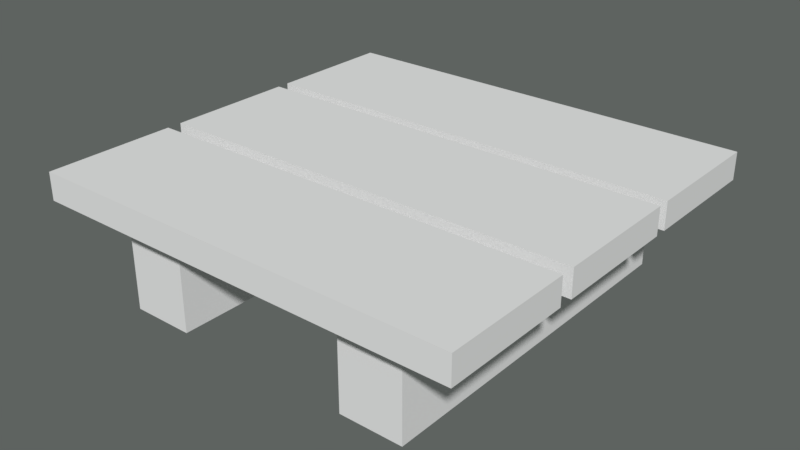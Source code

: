 # Source: boardfloor.blend  (saved by Blender 2.78.0; exported with 4.5.12 LTS)
import bpy
from mathutils import Matrix  # noqa: F401  (used for matrix-valued properties, if any)

bpy.ops.wm.read_factory_settings(use_empty=True)
scene = bpy.context.scene
scene.name = 'Scene'

# ---- collections
col_collection_1 = bpy.data.collections.new('Collection 1'); scene.collection.children.link(col_collection_1)

# ---- world
world_world = bpy.data.worlds.new('World'); scene.world = world_world
world_world.use_nodes = True; world_world.node_tree.nodes.clear()
_N = world_world.node_tree.nodes; _L = world_world.node_tree.links
n0 = _N.new('ShaderNodeOutputWorld'); n0.name = 'World Output'; n0.location = (300, 300)
n1 = _N.new('ShaderNodeBackground'); n1.name = 'Background'; n1.location = (10, 300)
n1.inputs[0].default_value = (0.1116, 0.1237, 0.1168, 1.0)
_L.new(n1.outputs[0], n0.inputs[0])
n0.is_active_output = True
world_world.color = (0.05088, 0.05088, 0.05088)
world_world.use_sun_shadow = False
world_world.sun_shadow_jitter_overblur = 0.0
world_world.cycles.sampling_method = 'MANUAL'

# ---- meshes
me_plane_001 = bpy.data.meshes.new('Plane.001')
me_plane_001.from_pydata([(-1.0, 0.3667, 0.0), (1.0, 0.3667, 0.0), (-1.0, 0.9667, 0.0), (1.0, 0.9667, 0.0), (-1.0, -0.958, 0.0), (1.0, -0.958, 0.0), (-1.0, -0.358, 0.0), (1.0, -0.358, 0.0), (-1.0, -0.29, 0.0), (1.0, -0.29, 0.0), (-1.0, 0.31, 0.0), (1.0, 0.31, 0.0), (-1.0, 0.3667, 0.1265), (1.0, 0.3667, 0.1265), (-1.0, 0.9667, 0.1265), (1.0, 0.9667, 0.1265), (-1.0, -0.958, 0.1265), (1.0, -0.958, 0.1265), (-1.0, -0.358, 0.1265), (1.0, -0.358, 0.1265), (-1.0, -0.29, 0.1265), (1.0, -0.29, 0.1265), (-1.0, 0.31, 0.1265), (1.0, 0.31, 0.1265), (0.4139, -0.8272, -0.4468), (0.4139, -0.8272, 0.02384), (0.4139, 0.8272, -0.4468), (0.4139, 0.8272, 0.02384), (0.7024, -0.8272, -0.4468), (0.7024, -0.8272, 0.02384), (0.7024, 0.8272, -0.4468), (0.7024, 0.8272, 0.02384), (-0.6948, -0.8272, -0.4468), (-0.6948, -0.8272, 0.02384), (-0.6948, 0.8272, -0.4468), (-0.6948, 0.8272, 0.02384), (-0.4063, -0.8272, -0.4468), (-0.4063, -0.8272, 0.02384), (-0.4063, 0.8272, -0.4468), (-0.4063, 0.8272, 0.02384)], [], [(0, 2, 3, 1), (4, 6, 7, 5), (8, 10, 11, 9), (12, 13, 15, 14), (16, 17, 19, 18), (20, 21, 23, 22), (3, 2, 14, 15), (9, 11, 23, 21), (2, 0, 12, 14), (7, 6, 18, 19), (6, 4, 16, 18), (11, 10, 22, 23), (0, 1, 13, 12), (10, 8, 20, 22), (4, 5, 17, 16), (1, 3, 15, 13), (8, 9, 21, 20), (5, 7, 19, 17), (24, 25, 27, 26), (26, 27, 31, 30), (30, 31, 29, 28), (28, 29, 25, 24), (26, 30, 28, 24), (31, 27, 25, 29), (32, 33, 35, 34), (34, 35, 39, 38), (38, 39, 37, 36), (36, 37, 33, 32), (34, 38, 36, 32), (39, 35, 33, 37)])
me_plane_001.use_remesh_preserve_volume = False
me_plane_001.use_remesh_preserve_attributes = False
me_plane_001.use_mirror_vertex_groups = False
me_plane_001.update()

# ---- objects
ob_plane = bpy.data.objects.new('Plane', me_plane_001)

# ---- transforms, parenting, visibility, modifiers, constraints
ob_plane.location = (0.0, 0.0, 0.371)
ob_plane.lineart.crease_threshold = 0.0

# ---- collection membership
col_collection_1.objects.link(ob_plane)

# ---- scene / render settings (as saved in the file)
scene.frame_start = 1; scene.frame_end = 250; scene.frame_set(1)
scene.render.engine = 'CYCLES'
scene.render.resolution_percentage = 50
scene.render.dither_intensity = 0.0
scene.cycles.use_denoising = False
scene.cycles.samples = 128
scene.cycles.sampling_pattern = 'TABULATED_SOBOL'
scene.cycles.light_sampling_threshold = 0.0
scene.cycles.use_adaptive_sampling = False
scene.cycles.use_light_tree = False
scene.cycles.blur_glossy = 0.0
scene.cycles.sample_clamp_indirect = 0.0
scene.view_settings.view_transform = 'Standard'
bpy.context.view_layer.update()

# ---- added for rendering (the .blend has no active camera and no usable light): camera, sun
cam_auto = bpy.data.cameras.new('AutoCamera')
cam_auto.lens = 50.0
cam_auto.sensor_width = 36.0
cam_auto.clip_end = 1000.0
ob_auto_camera = bpy.data.objects.new('AutoCamera', cam_auto)
scene.collection.objects.link(ob_auto_camera)
ob_auto_camera.location = (2.62236, -3.14252, 2.30872)
ob_auto_camera.rotation_euler = (1.09748, -7.21219e-08, 0.694738)
scene.camera = ob_auto_camera
light_auto_sun = bpy.data.lights.new('AutoSun', 'SUN')
light_auto_sun.energy = 3.0
light_auto_sun.angle = 0.0523599
ob_auto_sun = bpy.data.objects.new('AutoSun', light_auto_sun)
scene.collection.objects.link(ob_auto_sun)
ob_auto_sun.rotation_euler = (0.872665, 0.174533, 0.523599)
bpy.context.view_layer.update()
